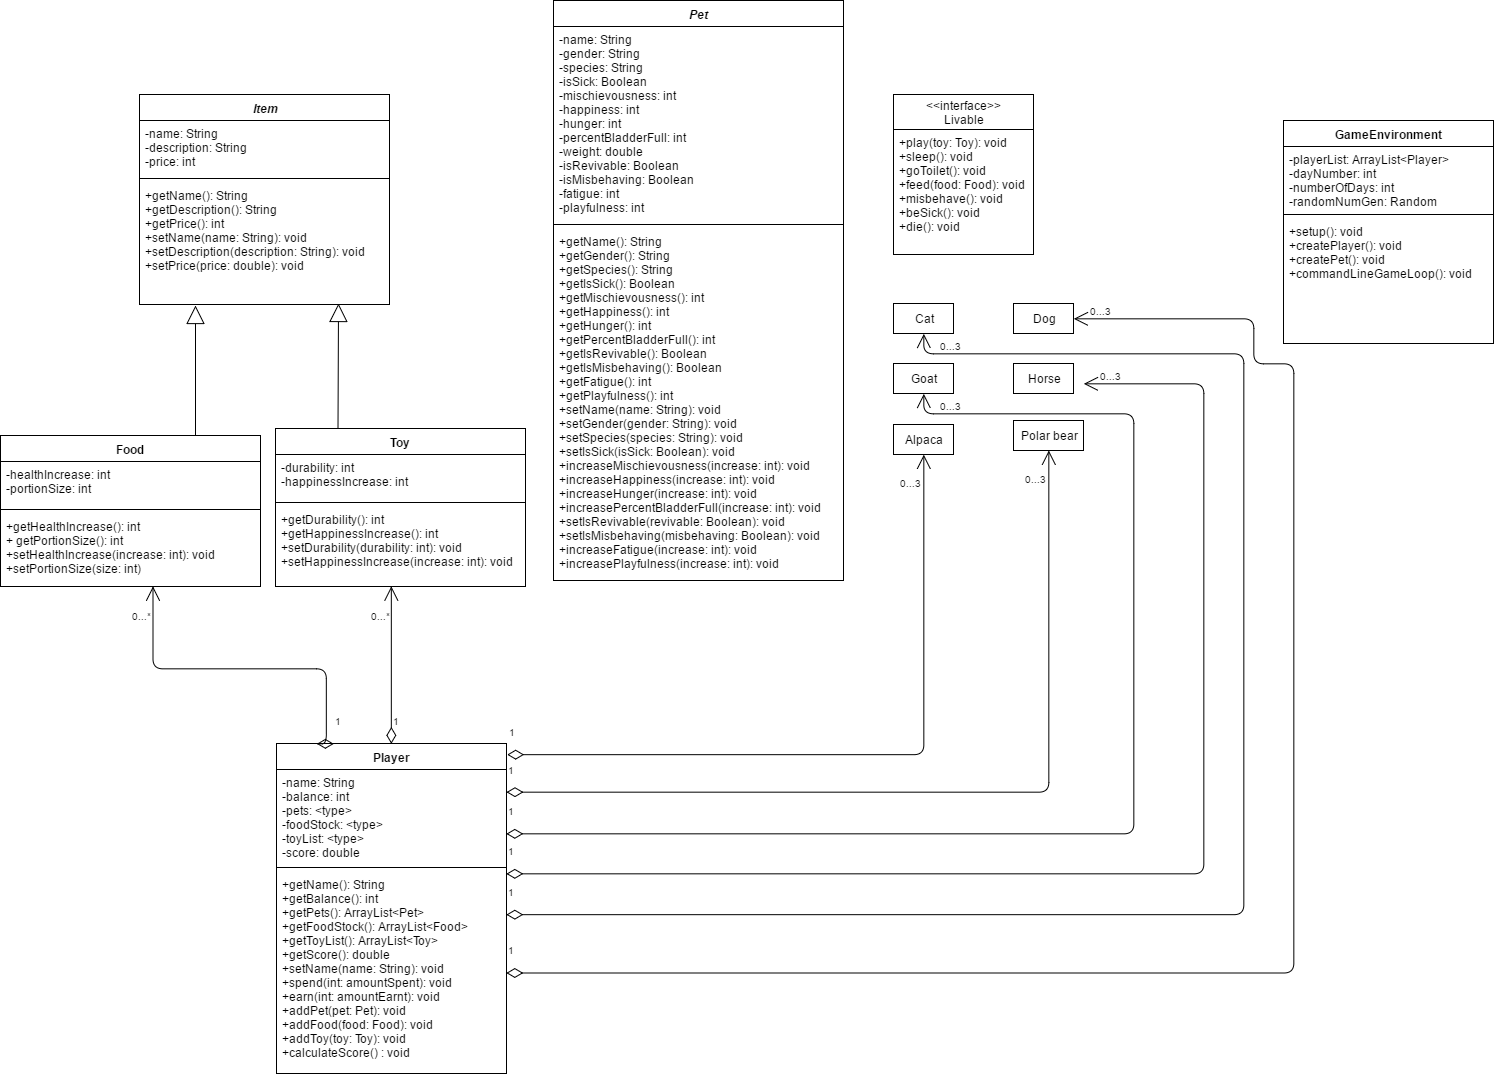

The diagram above was exported from draw.io. Its source (the exported page's mxGraphModel, read from the mxfile embedded in the PNG):
<mxGraphModel dx="1188" dy="673" grid="1" gridSize="10" guides="1" tooltips="1" connect="1" arrows="1" fold="1" page="1" pageScale="1" pageWidth="826" pageHeight="1169" background="#ffffff" math="0" shadow="0">
  <root>
    <mxCell id="0" />
    <mxCell id="1" parent="0" />
    <mxCell id="2" value="&lt;i&gt;&lt;span&gt;&amp;nbsp;I&lt;/span&gt;&lt;span&gt;tem&lt;/span&gt;&lt;/i&gt;" style="swimlane;html=1;fontStyle=1;align=center;verticalAlign=top;childLayout=stackLayout;horizontal=1;startSize=26;horizontalStack=0;resizeParent=1;resizeLast=0;collapsible=1;marginBottom=0;swimlaneFillColor=#ffffff;perimeterSpacing=0;" parent="1" vertex="1">
      <mxGeometry x="166" y="111" width="250" height="210" as="geometry" />
    </mxCell>
    <mxCell id="3" value="-name: String&#10;-description: String&#10;-price: int" style="text;strokeColor=none;fillColor=none;align=left;verticalAlign=top;spacingLeft=4;spacingRight=4;overflow=hidden;rotatable=0;points=[[0,0.5],[1,0.5]];portConstraint=eastwest;" parent="2" vertex="1">
      <mxGeometry y="26" width="250" height="54" as="geometry" />
    </mxCell>
    <mxCell id="4" value="" style="line;html=1;strokeWidth=1;fillColor=none;align=left;verticalAlign=middle;spacingTop=-1;spacingLeft=3;spacingRight=3;rotatable=0;labelPosition=right;points=[];portConstraint=eastwest;" parent="2" vertex="1">
      <mxGeometry y="80" width="250" height="8" as="geometry" />
    </mxCell>
    <mxCell id="5" value="+getName(): String&#10;+getDescription(): String&#10;+getPrice(): int&#10;+setName(name: String): void&#10;+setDescription(description: String): void&#10;+setPrice(price: double): void" style="text;strokeColor=none;fillColor=none;align=left;verticalAlign=top;spacingLeft=4;spacingRight=4;whiteSpace=wrap;overflow=hidden;rotatable=0;points=[[0,0.5],[1,0.5]];portConstraint=eastwest;textDirection=ltr;horizontal=1;" parent="2" vertex="1">
      <mxGeometry y="88" width="250" height="122" as="geometry" />
    </mxCell>
    <mxCell id="8" value="&lt;span&gt;Food&lt;/span&gt;" style="swimlane;html=1;fontStyle=1;align=center;verticalAlign=top;childLayout=stackLayout;horizontal=1;startSize=26;horizontalStack=0;resizeParent=1;resizeLast=0;collapsible=1;marginBottom=0;swimlaneFillColor=#ffffff;" parent="1" vertex="1">
      <mxGeometry x="27" y="452" width="260" height="151" as="geometry">
        <mxRectangle x="380" y="145" width="60" height="26" as="alternateBounds" />
      </mxGeometry>
    </mxCell>
    <mxCell id="9" value="-healthIncrease: int&#10;-portionSize: int" style="text;strokeColor=none;fillColor=none;align=left;verticalAlign=top;spacingLeft=4;spacingRight=4;whiteSpace=wrap;overflow=hidden;rotatable=0;points=[[0,0.5],[1,0.5]];portConstraint=eastwest;" parent="8" vertex="1">
      <mxGeometry y="26" width="260" height="44" as="geometry" />
    </mxCell>
    <mxCell id="10" value="" style="line;html=1;strokeWidth=1;fillColor=none;align=left;verticalAlign=middle;spacingTop=-1;spacingLeft=3;spacingRight=3;rotatable=0;labelPosition=right;points=[];portConstraint=eastwest;" parent="8" vertex="1">
      <mxGeometry y="70" width="260" height="8" as="geometry" />
    </mxCell>
    <mxCell id="11" value="+getHealthIncrease(): int&#10;+ getPortionSize(): int&#10;+setHealthIncrease(increase: int): void&#10;+setPortionSize(size: int)" style="text;strokeColor=none;fillColor=none;align=left;verticalAlign=top;spacingLeft=4;spacingRight=4;whiteSpace=wrap;overflow=hidden;rotatable=0;points=[[0,0.5],[1,0.5]];portConstraint=eastwest;" parent="8" vertex="1">
      <mxGeometry y="78" width="260" height="72" as="geometry" />
    </mxCell>
    <mxCell id="40" style="edgeStyle=orthogonalEdgeStyle;rounded=0;html=1;exitX=1;exitY=0.5;entryX=1;entryY=0.5;jettySize=auto;orthogonalLoop=1;" parent="8" source="9" target="9" edge="1">
      <mxGeometry relative="1" as="geometry" />
    </mxCell>
    <mxCell id="12" value="Toy" style="swimlane;html=1;fontStyle=1;align=center;verticalAlign=top;childLayout=stackLayout;horizontal=1;startSize=26;horizontalStack=0;resizeParent=1;resizeLast=0;collapsible=1;marginBottom=0;swimlaneFillColor=#ffffff;" parent="1" vertex="1">
      <mxGeometry x="302" y="445" width="250" height="158" as="geometry">
        <mxRectangle x="540" y="450" width="50" height="26" as="alternateBounds" />
      </mxGeometry>
    </mxCell>
    <mxCell id="13" value="-durability: int&#10;-happinessIncrease: int" style="text;strokeColor=none;fillColor=none;align=left;verticalAlign=top;spacingLeft=4;spacingRight=4;whiteSpace=wrap;overflow=hidden;rotatable=0;points=[[0,0.5],[1,0.5]];portConstraint=eastwest;" parent="12" vertex="1">
      <mxGeometry y="26" width="250" height="44" as="geometry" />
    </mxCell>
    <mxCell id="14" value="" style="line;html=1;strokeWidth=1;fillColor=none;align=left;verticalAlign=middle;spacingTop=-1;spacingLeft=3;spacingRight=3;rotatable=0;labelPosition=right;points=[];portConstraint=eastwest;" parent="12" vertex="1">
      <mxGeometry y="70" width="250" height="8" as="geometry" />
    </mxCell>
    <mxCell id="15" value="+getDurability(): int&#10;+getHappinessIncrease(): int&#10;+setDurability(durability: int): void&#10;+setHappinessIncrease(increase: int): void" style="text;strokeColor=none;fillColor=none;align=left;verticalAlign=top;spacingLeft=4;spacingRight=4;whiteSpace=wrap;overflow=hidden;rotatable=0;points=[[0,0.5],[1,0.5]];portConstraint=eastwest;" parent="12" vertex="1">
      <mxGeometry y="78" width="250" height="80" as="geometry" />
    </mxCell>
    <mxCell id="25" value="" style="endArrow=block;endSize=16;endFill=0;html=1;exitX=0.75;exitY=0;entryX=0.225;entryY=1.008;entryPerimeter=0;" parent="1" source="8" target="5" edge="1">
      <mxGeometry width="160" relative="1" as="geometry">
        <mxPoint x="66" y="722" as="sourcePoint" />
        <mxPoint x="176" y="402" as="targetPoint" />
      </mxGeometry>
    </mxCell>
    <mxCell id="26" value="" style="endArrow=block;endSize=16;endFill=0;html=1;exitX=0.25;exitY=0;" parent="1" source="12" edge="1">
      <mxGeometry width="160" relative="1" as="geometry">
        <mxPoint x="66" y="722" as="sourcePoint" />
        <mxPoint x="365" y="320" as="targetPoint" />
      </mxGeometry>
    </mxCell>
    <mxCell id="27" value="&lt;i&gt;Pet&lt;/i&gt;" style="swimlane;html=1;fontStyle=1;align=center;verticalAlign=top;childLayout=stackLayout;horizontal=1;startSize=26;horizontalStack=0;resizeParent=1;resizeLast=0;collapsible=1;marginBottom=0;swimlaneFillColor=#ffffff;" parent="1" vertex="1">
      <mxGeometry x="580" y="17" width="290" height="580" as="geometry" />
    </mxCell>
    <mxCell id="28" value="-name: String&lt;div&gt;-gender: String&lt;/div&gt;&lt;div&gt;-species: String&lt;/div&gt;&lt;div&gt;-isSick: Boolean&lt;/div&gt;&lt;div&gt;-mischievousness: int&lt;/div&gt;&lt;div&gt;-happiness&lt;span&gt;: int&lt;/span&gt;&lt;/div&gt;&lt;div&gt;-hunger&lt;span&gt;: int&lt;/span&gt;&lt;/div&gt;&lt;div&gt;-percentBladderFull: int&lt;/div&gt;&lt;div&gt;-weight&lt;span&gt;: double&lt;/span&gt;&lt;/div&gt;&lt;div&gt;-isRevivable: Boolean&lt;/div&gt;&lt;div&gt;-isMisbehaving: Boolean&lt;/div&gt;&lt;div&gt;-fatigue&lt;span&gt;: int&lt;/span&gt;&lt;/div&gt;&lt;div&gt;-playfulness&lt;span&gt;: int&lt;/span&gt;&lt;/div&gt;&lt;div&gt;&lt;br&gt;&lt;/div&gt;" style="text;html=1;strokeColor=none;fillColor=none;align=left;verticalAlign=top;spacingLeft=4;spacingRight=4;whiteSpace=wrap;overflow=hidden;rotatable=0;points=[[0,0.5],[1,0.5]];portConstraint=eastwest;" parent="27" vertex="1">
      <mxGeometry y="26" width="290" height="194" as="geometry" />
    </mxCell>
    <mxCell id="29" value="" style="line;html=1;strokeWidth=1;fillColor=none;align=left;verticalAlign=middle;spacingTop=-1;spacingLeft=3;spacingRight=3;rotatable=0;labelPosition=right;points=[];portConstraint=eastwest;" parent="27" vertex="1">
      <mxGeometry y="220" width="290" height="8" as="geometry" />
    </mxCell>
    <mxCell id="30" value="+getName(): String&lt;div&gt;+getGender(): String&lt;/div&gt;&lt;div&gt;+getSpecies(): String&lt;/div&gt;&lt;div&gt;+getIsSick(): Boolean&lt;/div&gt;&lt;div&gt;+getMischievousness(): int&lt;/div&gt;&lt;div&gt;+getHappiness()&lt;span&gt;: int&lt;/span&gt;&lt;/div&gt;&lt;div&gt;+getHunger()&lt;span&gt;: int&lt;/span&gt;&lt;/div&gt;&lt;div&gt;+getPercentBladderFull(): int&lt;/div&gt;&lt;div&gt;+getIsRevivable(): Boolean&lt;/div&gt;&lt;div&gt;+getIsMisbehaving(): Boolean&lt;/div&gt;&lt;div&gt;+getFatigue()&lt;span&gt;: int&lt;/span&gt;&lt;/div&gt;&lt;div&gt;+getPlayfulness(): int&lt;/div&gt;&lt;div&gt;&lt;div&gt;+setName(name: String): void&lt;/div&gt;&lt;div&gt;+setGender(gender: String): void&lt;/div&gt;&lt;div&gt;+setSpecies(species: String): void&lt;/div&gt;&lt;div&gt;+setIsSick(isSick: Boolean): void&lt;/div&gt;&lt;div&gt;+increaseMischievousness(increase: int): void&lt;/div&gt;&lt;div&gt;+increaseHappiness(increase: int): void&lt;/div&gt;&lt;div&gt;+increaseHunger(increase: int): void&lt;/div&gt;&lt;div&gt;+increasePercentBladderFull(increase: int): void&lt;/div&gt;&lt;div&gt;+setIsRevivable(revivable: Boolean): void&lt;/div&gt;&lt;div&gt;+setIsMisbehaving(misbehaving: Boolean): void&lt;/div&gt;&lt;div&gt;+increaseFatigue(increase: int): void&lt;/div&gt;&lt;div&gt;+increasePlayfulness(increase: int): void&lt;/div&gt;&lt;/div&gt;" style="text;html=1;strokeColor=none;fillColor=none;align=left;verticalAlign=top;spacingLeft=4;spacingRight=4;whiteSpace=wrap;overflow=hidden;rotatable=0;points=[[0,0.5],[1,0.5]];portConstraint=eastwest;" parent="27" vertex="1">
      <mxGeometry y="228" width="290" height="352" as="geometry" />
    </mxCell>
    <mxCell id="35" value="Player" style="swimlane;html=1;fontStyle=1;align=center;verticalAlign=top;childLayout=stackLayout;horizontal=1;startSize=26;horizontalStack=0;resizeParent=1;resizeLast=0;collapsible=1;marginBottom=0;swimlaneFillColor=#ffffff;" parent="1" vertex="1">
      <mxGeometry x="303" y="760" width="230" height="330" as="geometry" />
    </mxCell>
    <mxCell id="36" value="-name: String&lt;div&gt;-balance: int&lt;/div&gt;&lt;div&gt;-pets&lt;span&gt;: &amp;lt;type&amp;gt;&lt;/span&gt;&lt;/div&gt;&lt;div&gt;-foodStock&lt;span&gt;: &amp;lt;type&amp;gt;&lt;/span&gt;&lt;/div&gt;&lt;div&gt;-toyList&lt;span&gt;: &amp;lt;type&amp;gt;&lt;/span&gt;&lt;/div&gt;&lt;div&gt;-score: double&lt;/div&gt;" style="text;html=1;strokeColor=none;fillColor=none;align=left;verticalAlign=top;spacingLeft=4;spacingRight=4;whiteSpace=wrap;overflow=hidden;rotatable=0;points=[[0,0.5],[1,0.5]];portConstraint=eastwest;" parent="35" vertex="1">
      <mxGeometry y="26" width="230" height="94" as="geometry" />
    </mxCell>
    <mxCell id="37" value="" style="line;html=1;strokeWidth=1;fillColor=none;align=left;verticalAlign=middle;spacingTop=-1;spacingLeft=3;spacingRight=3;rotatable=0;labelPosition=right;points=[];portConstraint=eastwest;" parent="35" vertex="1">
      <mxGeometry y="120" width="230" height="8" as="geometry" />
    </mxCell>
    <mxCell id="38" value="+getName(): String&lt;div&gt;+getBalance(): int&lt;br&gt;&lt;div&gt;+getPets()&lt;span&gt;: ArrayList&amp;lt;Pet&amp;gt;&lt;/span&gt;&lt;/div&gt;&lt;div&gt;+getFoodStock()&lt;span&gt;: ArrayList&amp;lt;Food&amp;gt;&lt;/span&gt;&lt;/div&gt;&lt;div&gt;+getToyList()&lt;span&gt;: ArrayList&amp;lt;Toy&amp;gt;&lt;/span&gt;&lt;/div&gt;&lt;div&gt;+getScore(): double&lt;/div&gt;&lt;div&gt;+setName(name: String): void&lt;/div&gt;&lt;div&gt;+spend(int: amountSpent): void&lt;/div&gt;&lt;div&gt;+earn(int: amountEarnt): void&lt;/div&gt;&lt;div&gt;+addPet(pet: Pet): void&lt;/div&gt;&lt;div&gt;+addFood(food: Food): void&lt;br&gt;+addToy(toy: Toy): void&lt;/div&gt;&lt;div&gt;+calculateScore()&amp;nbsp;&lt;span&gt;: void&lt;/span&gt;&lt;/div&gt;&lt;/div&gt;" style="text;html=1;strokeColor=none;fillColor=none;align=left;verticalAlign=top;spacingLeft=4;spacingRight=4;whiteSpace=wrap;overflow=hidden;rotatable=0;points=[[0,0.5],[1,0.5]];portConstraint=eastwest;" parent="35" vertex="1">
      <mxGeometry y="128" width="230" height="202" as="geometry" />
    </mxCell>
    <mxCell id="53" value="" style="endArrow=open;html=1;endSize=12;startArrow=diamondThin;startSize=14;startFill=0;edgeStyle=orthogonalEdgeStyle;exitX=0.25;exitY=0;targetPerimeterSpacing=3;entryX=0.587;entryY=1.017;entryPerimeter=0;" parent="1" source="35" target="11" edge="1">
      <mxGeometry relative="1" as="geometry">
        <mxPoint x="220" y="680" as="sourcePoint" />
        <mxPoint x="180" y="620" as="targetPoint" />
        <Array as="points">
          <mxPoint x="353" y="760" />
          <mxPoint x="353" y="685" />
          <mxPoint x="180" y="685" />
        </Array>
      </mxGeometry>
    </mxCell>
    <mxCell id="54" value="1" style="resizable=0;html=1;align=left;verticalAlign=top;labelBackgroundColor=#ffffff;fontSize=10;" parent="53" connectable="0" vertex="1">
      <mxGeometry x="-1" relative="1" as="geometry">
        <mxPoint x="-1" y="-35" as="offset" />
      </mxGeometry>
    </mxCell>
    <mxCell id="55" value="0...*" style="resizable=0;html=1;align=right;verticalAlign=top;labelBackgroundColor=#ffffff;fontSize=10;" parent="53" connectable="0" vertex="1">
      <mxGeometry x="1" relative="1" as="geometry">
        <mxPoint y="17" as="offset" />
      </mxGeometry>
    </mxCell>
    <mxCell id="59" value="" style="endArrow=open;html=1;endSize=12;startArrow=diamondThin;startSize=14;startFill=0;edgeStyle=orthogonalEdgeStyle;exitX=0.5;exitY=0;" parent="1" source="35" edge="1">
      <mxGeometry relative="1" as="geometry">
        <mxPoint x="30" y="1140" as="sourcePoint" />
        <mxPoint x="418" y="603" as="targetPoint" />
        <Array as="points">
          <mxPoint x="418" y="603" />
        </Array>
      </mxGeometry>
    </mxCell>
    <mxCell id="60" value="1" style="resizable=0;html=1;align=left;verticalAlign=top;labelBackgroundColor=#ffffff;fontSize=10;" parent="59" connectable="0" vertex="1">
      <mxGeometry x="-1" relative="1" as="geometry">
        <mxPoint x="-1" y="-35" as="offset" />
      </mxGeometry>
    </mxCell>
    <mxCell id="61" value="0...*" style="resizable=0;html=1;align=right;verticalAlign=top;labelBackgroundColor=#ffffff;fontSize=10;" parent="59" connectable="0" vertex="1">
      <mxGeometry x="1" relative="1" as="geometry">
        <mxPoint x="1" y="17" as="offset" />
      </mxGeometry>
    </mxCell>
    <mxCell id="68" value="&amp;lt;&amp;lt;interface&amp;gt;&amp;gt;&lt;div&gt;Livable&lt;/div&gt;" style="swimlane;html=1;fontStyle=0;childLayout=stackLayout;horizontal=1;startSize=35;fillColor=none;horizontalStack=0;resizeParent=1;resizeLast=0;collapsible=1;marginBottom=0;swimlaneFillColor=#ffffff;" vertex="1" parent="1">
      <mxGeometry x="920" y="111" width="140" height="160" as="geometry" />
    </mxCell>
    <mxCell id="69" value="&lt;div&gt;+play(toy: Toy): void&lt;/div&gt;&lt;div&gt;+sleep(): void&lt;/div&gt;&lt;div&gt;+goToilet(): void&lt;/div&gt;&lt;div&gt;+feed(food: Food): void&lt;/div&gt;&lt;div&gt;+misbehave(): void&lt;/div&gt;&lt;div&gt;+beSick(): void&lt;/div&gt;&lt;div&gt;+die(): void&lt;/div&gt;" style="text;html=1;strokeColor=none;fillColor=none;align=left;verticalAlign=top;spacingLeft=4;spacingRight=4;whiteSpace=wrap;overflow=hidden;rotatable=0;points=[[0,0.5],[1,0.5]];portConstraint=eastwest;" vertex="1" parent="68">
      <mxGeometry y="35" width="140" height="125" as="geometry" />
    </mxCell>
    <mxCell id="76" value="Cat" style="whiteSpace=wrap;html=1;" vertex="1" parent="1">
      <mxGeometry x="920" y="320" width="60" height="30" as="geometry" />
    </mxCell>
    <mxCell id="77" value="Dog" style="whiteSpace=wrap;html=1;" vertex="1" parent="1">
      <mxGeometry x="1040" y="320" width="60" height="30" as="geometry" />
    </mxCell>
    <mxCell id="78" value="Goat" style="whiteSpace=wrap;html=1;" vertex="1" parent="1">
      <mxGeometry x="920" y="380" width="60" height="30" as="geometry" />
    </mxCell>
    <mxCell id="79" value="Horse" style="whiteSpace=wrap;html=1;" vertex="1" parent="1">
      <mxGeometry x="1040" y="380" width="60" height="30" as="geometry" />
    </mxCell>
    <mxCell id="80" value="Alpaca" style="whiteSpace=wrap;html=1;" vertex="1" parent="1">
      <mxGeometry x="920" y="441" width="60" height="30" as="geometry" />
    </mxCell>
    <mxCell id="81" value="Polar bear" style="whiteSpace=wrap;html=1;" vertex="1" parent="1">
      <mxGeometry x="1040" y="437" width="70" height="30" as="geometry" />
    </mxCell>
    <mxCell id="82" value="GameEnvironment" style="swimlane;html=1;fontStyle=1;align=center;verticalAlign=top;childLayout=stackLayout;horizontal=1;startSize=26;horizontalStack=0;resizeParent=1;resizeLast=0;collapsible=1;marginBottom=0;swimlaneFillColor=#ffffff;" vertex="1" parent="1">
      <mxGeometry x="1310" y="137" width="210" height="223" as="geometry" />
    </mxCell>
    <mxCell id="83" value="-playerList: ArrayList&amp;lt;Player&amp;gt;&lt;div&gt;-dayNumber: int&lt;/div&gt;&lt;div&gt;-numberOfDays: int&lt;/div&gt;&lt;div&gt;-randomNumGen: Random&lt;/div&gt;" style="text;html=1;strokeColor=none;fillColor=none;align=left;verticalAlign=top;spacingLeft=4;spacingRight=4;whiteSpace=wrap;overflow=hidden;rotatable=0;points=[[0,0.5],[1,0.5]];portConstraint=eastwest;" vertex="1" parent="82">
      <mxGeometry y="26" width="210" height="64" as="geometry" />
    </mxCell>
    <mxCell id="84" value="" style="line;html=1;strokeWidth=1;fillColor=none;align=left;verticalAlign=middle;spacingTop=-1;spacingLeft=3;spacingRight=3;rotatable=0;labelPosition=right;points=[];portConstraint=eastwest;" vertex="1" parent="82">
      <mxGeometry y="90" width="210" height="8" as="geometry" />
    </mxCell>
    <mxCell id="85" value="+setup(): void&lt;div&gt;+createPlayer(): void&lt;/div&gt;&lt;div&gt;+createPet(): void&lt;/div&gt;&lt;div&gt;+commandLineGameLoop(): void&lt;/div&gt;" style="text;html=1;strokeColor=none;fillColor=none;align=left;verticalAlign=top;spacingLeft=4;spacingRight=4;whiteSpace=wrap;overflow=hidden;rotatable=0;points=[[0,0.5],[1,0.5]];portConstraint=eastwest;" vertex="1" parent="82">
      <mxGeometry y="98" width="210" height="72" as="geometry" />
    </mxCell>
    <mxCell id="86" value="" style="endArrow=open;html=1;endSize=12;startArrow=diamondThin;startSize=14;startFill=0;edgeStyle=orthogonalEdgeStyle;entryX=0.5;entryY=1;" edge="1" parent="1" target="80">
      <mxGeometry x="0.0017" relative="1" as="geometry">
        <mxPoint x="534" y="771" as="sourcePoint" />
        <mxPoint x="760.1428571428571" y="608" as="targetPoint" />
        <Array as="points">
          <mxPoint x="950" y="771" />
        </Array>
        <mxPoint as="offset" />
      </mxGeometry>
    </mxCell>
    <mxCell id="87" value="1" style="resizable=0;html=1;align=left;verticalAlign=top;labelBackgroundColor=#ffffff;fontSize=10;rotation=0;" connectable="0" vertex="1" parent="86">
      <mxGeometry x="-1" relative="1" as="geometry">
        <mxPoint x="-1" y="-35" as="offset" />
      </mxGeometry>
    </mxCell>
    <mxCell id="88" value="0...3" style="resizable=0;html=1;align=right;verticalAlign=top;labelBackgroundColor=#ffffff;fontSize=10;" connectable="0" vertex="1" parent="86">
      <mxGeometry x="1" relative="1" as="geometry">
        <mxPoint y="16" as="offset" />
      </mxGeometry>
    </mxCell>
    <mxCell id="90" value="" style="endArrow=open;html=1;endSize=12;startArrow=diamondThin;startSize=14;startFill=0;edgeStyle=orthogonalEdgeStyle;entryX=0.5;entryY=1;" edge="1" parent="1" source="36" target="81">
      <mxGeometry x="0.0017" relative="1" as="geometry">
        <mxPoint x="543" y="842.8571428571429" as="sourcePoint" />
        <mxPoint x="960.1428571428571" y="481.1428571428571" as="targetPoint" />
        <Array as="points">
          <mxPoint x="1075" y="809" />
        </Array>
        <mxPoint as="offset" />
      </mxGeometry>
    </mxCell>
    <mxCell id="91" value="1" style="resizable=0;html=1;align=left;verticalAlign=top;labelBackgroundColor=#ffffff;fontSize=10;rotation=0;" connectable="0" vertex="1" parent="90">
      <mxGeometry x="-1" relative="1" as="geometry">
        <mxPoint x="-1" y="-35" as="offset" />
      </mxGeometry>
    </mxCell>
    <mxCell id="92" value="0...3" style="resizable=0;html=1;align=right;verticalAlign=top;labelBackgroundColor=#ffffff;fontSize=10;" connectable="0" vertex="1" parent="90">
      <mxGeometry x="1" relative="1" as="geometry">
        <mxPoint y="16" as="offset" />
      </mxGeometry>
    </mxCell>
    <mxCell id="93" value="" style="endArrow=open;html=1;endSize=12;startArrow=diamondThin;startSize=14;startFill=0;edgeStyle=orthogonalEdgeStyle;exitX=1;exitY=0.01;exitPerimeter=0;" edge="1" parent="1" source="38">
      <mxGeometry x="0.0017" relative="1" as="geometry">
        <mxPoint x="540" y="890" as="sourcePoint" />
        <mxPoint x="1110" y="400" as="targetPoint" />
        <Array as="points">
          <mxPoint x="1230" y="890" />
          <mxPoint x="1230" y="400" />
        </Array>
        <mxPoint as="offset" />
      </mxGeometry>
    </mxCell>
    <mxCell id="94" value="1" style="resizable=0;html=1;align=left;verticalAlign=top;labelBackgroundColor=#ffffff;fontSize=10;rotation=0;" connectable="0" vertex="1" parent="93">
      <mxGeometry x="-1" relative="1" as="geometry">
        <mxPoint x="-1" y="-35" as="offset" />
      </mxGeometry>
    </mxCell>
    <mxCell id="95" value="0...3" style="resizable=0;html=1;align=right;verticalAlign=top;labelBackgroundColor=#ffffff;fontSize=10;" connectable="0" vertex="1" parent="93">
      <mxGeometry x="1" relative="1" as="geometry">
        <mxPoint x="40" y="-20" as="offset" />
      </mxGeometry>
    </mxCell>
    <mxCell id="97" value="" style="endArrow=open;html=1;endSize=12;startArrow=diamondThin;startSize=14;startFill=0;edgeStyle=orthogonalEdgeStyle;entryX=0.5;entryY=1;" edge="1" parent="1" target="78">
      <mxGeometry x="0.0017" relative="1" as="geometry">
        <mxPoint x="533" y="850" as="sourcePoint" />
        <mxPoint x="1099.7586206896553" y="441.2413793103449" as="targetPoint" />
        <Array as="points">
          <mxPoint x="533" y="850" />
          <mxPoint x="1160" y="850" />
          <mxPoint x="1160" y="430" />
          <mxPoint x="950" y="430" />
        </Array>
        <mxPoint as="offset" />
      </mxGeometry>
    </mxCell>
    <mxCell id="98" value="1" style="resizable=0;html=1;align=left;verticalAlign=top;labelBackgroundColor=#ffffff;fontSize=10;rotation=0;" connectable="0" vertex="1" parent="97">
      <mxGeometry x="-1" relative="1" as="geometry">
        <mxPoint x="-1" y="-35" as="offset" />
      </mxGeometry>
    </mxCell>
    <mxCell id="99" value="0...3" style="resizable=0;html=1;align=right;verticalAlign=top;labelBackgroundColor=#ffffff;fontSize=10;" connectable="0" vertex="1" parent="97">
      <mxGeometry x="1" relative="1" as="geometry">
        <mxPoint x="40" as="offset" />
      </mxGeometry>
    </mxCell>
    <mxCell id="101" value="" style="endArrow=open;html=1;endSize=12;startArrow=diamondThin;startSize=14;startFill=0;edgeStyle=orthogonalEdgeStyle;exitX=1;exitY=0.01;exitPerimeter=0;entryX=0.5;entryY=1;" edge="1" parent="1" target="76">
      <mxGeometry x="0.0017" relative="1" as="geometry">
        <mxPoint x="532.8333333333335" y="931.3333333333335" as="sourcePoint" />
        <mxPoint x="1110.3333333333335" y="441.3333333333335" as="targetPoint" />
        <Array as="points">
          <mxPoint x="1270" y="931" />
          <mxPoint x="1270" y="370" />
          <mxPoint x="950" y="370" />
        </Array>
        <mxPoint as="offset" />
      </mxGeometry>
    </mxCell>
    <mxCell id="102" value="1" style="resizable=0;html=1;align=left;verticalAlign=top;labelBackgroundColor=#ffffff;fontSize=10;rotation=0;" connectable="0" vertex="1" parent="101">
      <mxGeometry x="-1" relative="1" as="geometry">
        <mxPoint x="-1" y="-35" as="offset" />
      </mxGeometry>
    </mxCell>
    <mxCell id="103" value="0...3" style="resizable=0;html=1;align=right;verticalAlign=top;labelBackgroundColor=#ffffff;fontSize=10;" connectable="0" vertex="1" parent="101">
      <mxGeometry x="1" relative="1" as="geometry">
        <mxPoint x="40" as="offset" />
      </mxGeometry>
    </mxCell>
    <mxCell id="104" value="" style="endArrow=open;html=1;endSize=12;startArrow=diamondThin;startSize=14;startFill=0;edgeStyle=orthogonalEdgeStyle;exitX=1;exitY=0.01;exitPerimeter=0;entryX=1;entryY=0.5;" edge="1" parent="1" target="77">
      <mxGeometry x="0.0017" relative="1" as="geometry">
        <mxPoint x="532.8333333333335" y="989.3333333333335" as="sourcePoint" />
        <mxPoint x="1110.3333333333335" y="499.3333333333335" as="targetPoint" />
        <Array as="points">
          <mxPoint x="1320" y="990" />
          <mxPoint x="1320" y="380" />
          <mxPoint x="1280" y="380" />
          <mxPoint x="1280" y="335" />
        </Array>
        <mxPoint as="offset" />
      </mxGeometry>
    </mxCell>
    <mxCell id="105" value="1" style="resizable=0;html=1;align=left;verticalAlign=top;labelBackgroundColor=#ffffff;fontSize=10;rotation=0;" connectable="0" vertex="1" parent="104">
      <mxGeometry x="-1" relative="1" as="geometry">
        <mxPoint x="-1" y="-35" as="offset" />
      </mxGeometry>
    </mxCell>
    <mxCell id="106" value="0...3" style="resizable=0;html=1;align=right;verticalAlign=top;labelBackgroundColor=#ffffff;fontSize=10;" connectable="0" vertex="1" parent="104">
      <mxGeometry x="1" relative="1" as="geometry">
        <mxPoint x="40" y="-20" as="offset" />
      </mxGeometry>
    </mxCell>
  </root>
</mxGraphModel>